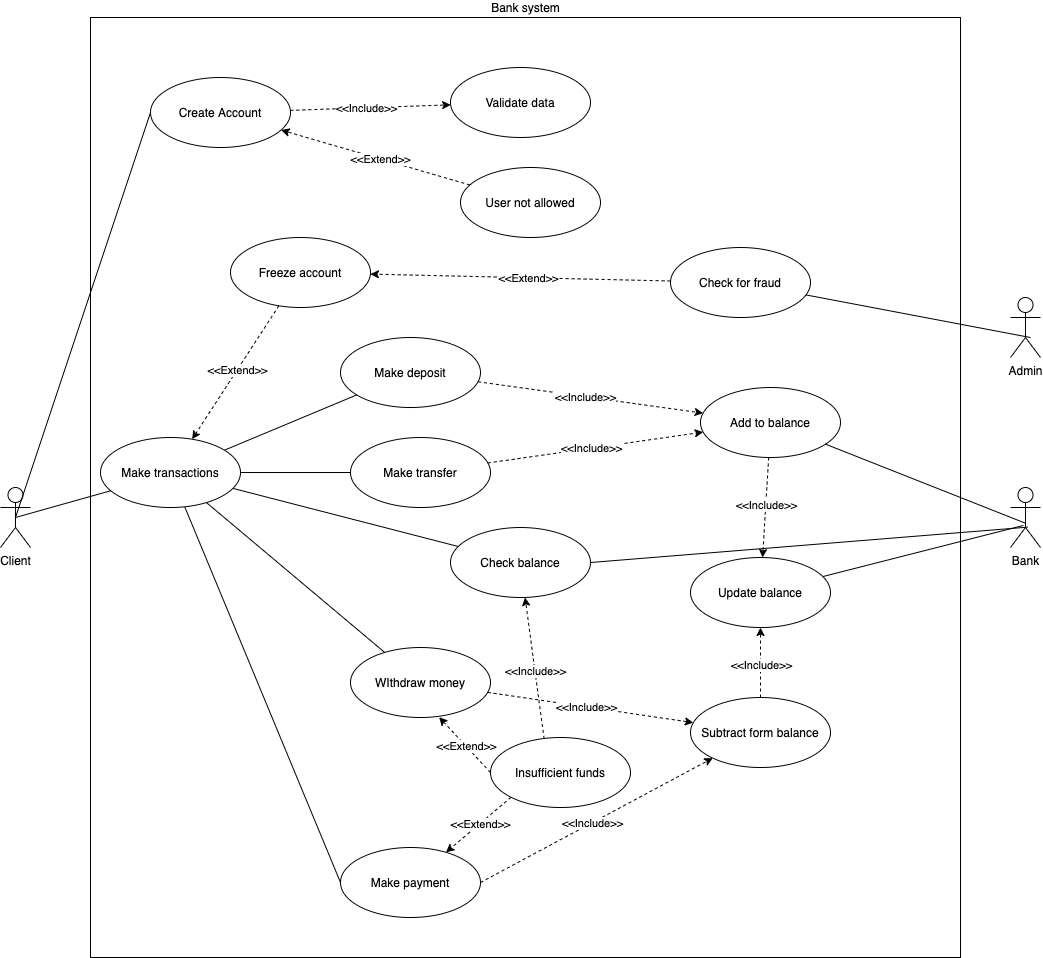

The diagram above was exported from draw.io. Its source (the exported page's mxGraphModel, read from the mxfile embedded in the PNG):
<mxGraphModel dx="2589" dy="566" grid="1" gridSize="10" guides="1" tooltips="1" connect="1" arrows="1" fold="1" page="1" pageScale="1" pageWidth="1654" pageHeight="1169" math="0" shadow="0">
  <root>
    <mxCell id="SzU6G3JvWcY3gEGPAA35-0" />
    <mxCell id="SzU6G3JvWcY3gEGPAA35-1" parent="SzU6G3JvWcY3gEGPAA35-0" />
    <mxCell id="SzU6G3JvWcY3gEGPAA35-2" value="Bank system" style="html=1;labelPosition=center;verticalLabelPosition=top;align=center;verticalAlign=bottom;" vertex="1" parent="SzU6G3JvWcY3gEGPAA35-1">
      <mxGeometry x="-1180" y="140" width="870" height="940" as="geometry" />
    </mxCell>
    <mxCell id="SzU6G3JvWcY3gEGPAA35-3" value="Client" style="shape=umlActor;verticalLabelPosition=bottom;verticalAlign=top;html=1;" vertex="1" parent="SzU6G3JvWcY3gEGPAA35-1">
      <mxGeometry x="-1270" y="610" width="30" height="60" as="geometry" />
    </mxCell>
    <mxCell id="SzU6G3JvWcY3gEGPAA35-4" value="Bank" style="shape=umlActor;verticalLabelPosition=bottom;verticalAlign=top;html=1;" vertex="1" parent="SzU6G3JvWcY3gEGPAA35-1">
      <mxGeometry x="-260" y="610" width="30" height="60" as="geometry" />
    </mxCell>
    <mxCell id="SzU6G3JvWcY3gEGPAA35-7" value="Create Account" style="ellipse;whiteSpace=wrap;html=1;" vertex="1" parent="SzU6G3JvWcY3gEGPAA35-1">
      <mxGeometry x="-1120" y="200" width="140" height="70" as="geometry" />
    </mxCell>
    <mxCell id="SzU6G3JvWcY3gEGPAA35-12" value="Check balance" style="ellipse;whiteSpace=wrap;html=1;" vertex="1" parent="SzU6G3JvWcY3gEGPAA35-1">
      <mxGeometry x="-820" y="650.01" width="140" height="70" as="geometry" />
    </mxCell>
    <mxCell id="SzU6G3JvWcY3gEGPAA35-13" value="Make deposit" style="ellipse;whiteSpace=wrap;html=1;" vertex="1" parent="SzU6G3JvWcY3gEGPAA35-1">
      <mxGeometry x="-930" y="460.01" width="140" height="70" as="geometry" />
    </mxCell>
    <mxCell id="SzU6G3JvWcY3gEGPAA35-14" value="Make transfer" style="ellipse;whiteSpace=wrap;html=1;" vertex="1" parent="SzU6G3JvWcY3gEGPAA35-1">
      <mxGeometry x="-920" y="560.01" width="140" height="70" as="geometry" />
    </mxCell>
    <mxCell id="SzU6G3JvWcY3gEGPAA35-15" value="Make payment" style="ellipse;whiteSpace=wrap;html=1;" vertex="1" parent="SzU6G3JvWcY3gEGPAA35-1">
      <mxGeometry x="-930" y="970.01" width="140" height="70" as="geometry" />
    </mxCell>
    <mxCell id="SzU6G3JvWcY3gEGPAA35-16" value="WIthdraw money" style="ellipse;whiteSpace=wrap;html=1;" vertex="1" parent="SzU6G3JvWcY3gEGPAA35-1">
      <mxGeometry x="-920" y="770.01" width="140" height="70" as="geometry" />
    </mxCell>
    <mxCell id="SzU6G3JvWcY3gEGPAA35-17" value="Validate data" style="ellipse;whiteSpace=wrap;html=1;" vertex="1" parent="SzU6G3JvWcY3gEGPAA35-1">
      <mxGeometry x="-820" y="190" width="140" height="70" as="geometry" />
    </mxCell>
    <mxCell id="SzU6G3JvWcY3gEGPAA35-18" value="User not allowed" style="ellipse;whiteSpace=wrap;html=1;" vertex="1" parent="SzU6G3JvWcY3gEGPAA35-1">
      <mxGeometry x="-810" y="290" width="140" height="70" as="geometry" />
    </mxCell>
    <mxCell id="Spu5zbfbSmeRwI_cADdh-1" value="" style="endArrow=classic;html=1;dashed=1;" edge="1" parent="SzU6G3JvWcY3gEGPAA35-1" source="SzU6G3JvWcY3gEGPAA35-18" target="SzU6G3JvWcY3gEGPAA35-7">
      <mxGeometry width="50" height="50" relative="1" as="geometry">
        <mxPoint x="-799.5999999999995" y="470" as="sourcePoint" />
        <mxPoint x="-999.9954638477388" y="454.5849643194049" as="targetPoint" />
      </mxGeometry>
    </mxCell>
    <mxCell id="Spu5zbfbSmeRwI_cADdh-2" value="&amp;lt;&amp;lt;Extend&amp;gt;&amp;gt;" style="edgeLabel;html=1;align=center;verticalAlign=middle;resizable=0;points=[];" vertex="1" connectable="0" parent="Spu5zbfbSmeRwI_cADdh-1">
      <mxGeometry x="-0.0464" relative="1" as="geometry">
        <mxPoint as="offset" />
      </mxGeometry>
    </mxCell>
    <mxCell id="Spu5zbfbSmeRwI_cADdh-3" value="" style="endArrow=classic;html=1;dashed=1;" edge="1" parent="SzU6G3JvWcY3gEGPAA35-1" source="SzU6G3JvWcY3gEGPAA35-7" target="SzU6G3JvWcY3gEGPAA35-17">
      <mxGeometry width="50" height="50" relative="1" as="geometry">
        <mxPoint x="-845.3836284395823" y="482.5001886806682" as="sourcePoint" />
        <mxPoint x="-974.665807565787" y="457.5642677758102" as="targetPoint" />
      </mxGeometry>
    </mxCell>
    <mxCell id="Spu5zbfbSmeRwI_cADdh-4" value="&amp;lt;&amp;lt;Include&amp;gt;&amp;gt;" style="edgeLabel;html=1;align=center;verticalAlign=middle;resizable=0;points=[];" vertex="1" connectable="0" parent="Spu5zbfbSmeRwI_cADdh-3">
      <mxGeometry x="-0.0464" relative="1" as="geometry">
        <mxPoint as="offset" />
      </mxGeometry>
    </mxCell>
    <mxCell id="Dx2fCyAfVfypa8hHUtaZ-0" value="" style="endArrow=none;html=1;endFill=0;entryX=0;entryY=0.5;entryDx=0;entryDy=0;exitX=0.5;exitY=0.5;exitDx=0;exitDy=0;exitPerimeter=0;" edge="1" parent="SzU6G3JvWcY3gEGPAA35-1" source="SzU6G3JvWcY3gEGPAA35-3" target="SzU6G3JvWcY3gEGPAA35-7">
      <mxGeometry width="50" height="50" relative="1" as="geometry">
        <mxPoint x="-1190.0000000000005" y="500" as="sourcePoint" />
        <mxPoint x="-1061.8267340539064" y="450.1548410209639" as="targetPoint" />
      </mxGeometry>
    </mxCell>
    <mxCell id="Dx2fCyAfVfypa8hHUtaZ-1" value="" style="endArrow=none;html=1;endFill=0;" edge="1" parent="SzU6G3JvWcY3gEGPAA35-1" source="R93gZgcbsH8qRYpPoKf0-9" target="SzU6G3JvWcY3gEGPAA35-12">
      <mxGeometry width="50" height="50" relative="1" as="geometry">
        <mxPoint x="-1245.51" y="638.8399999999999" as="sourcePoint" />
        <mxPoint x="-1110" y="445" as="targetPoint" />
      </mxGeometry>
    </mxCell>
    <mxCell id="Dx2fCyAfVfypa8hHUtaZ-2" value="" style="endArrow=none;html=1;endFill=0;exitX=0.5;exitY=0.5;exitDx=0;exitDy=0;exitPerimeter=0;entryX=0.079;entryY=0.757;entryDx=0;entryDy=0;entryPerimeter=0;" edge="1" parent="SzU6G3JvWcY3gEGPAA35-1" source="SzU6G3JvWcY3gEGPAA35-3" target="R93gZgcbsH8qRYpPoKf0-9">
      <mxGeometry width="50" height="50" relative="1" as="geometry">
        <mxPoint x="-1230" y="643.0282970981516" as="sourcePoint" />
        <mxPoint x="-1091.5485693337691" y="578.6788143687637" as="targetPoint" />
      </mxGeometry>
    </mxCell>
    <mxCell id="Dx2fCyAfVfypa8hHUtaZ-3" value="" style="endArrow=none;html=1;endFill=0;" edge="1" parent="SzU6G3JvWcY3gEGPAA35-1" source="R93gZgcbsH8qRYpPoKf0-9" target="SzU6G3JvWcY3gEGPAA35-13">
      <mxGeometry width="50" height="50" relative="1" as="geometry">
        <mxPoint x="-860" y="370.01" as="sourcePoint" />
        <mxPoint x="-909.2622744893863" y="599.9420286958986" as="targetPoint" />
      </mxGeometry>
    </mxCell>
    <mxCell id="Dx2fCyAfVfypa8hHUtaZ-4" value="" style="endArrow=none;html=1;endFill=0;" edge="1" parent="SzU6G3JvWcY3gEGPAA35-1" source="R93gZgcbsH8qRYpPoKf0-9" target="SzU6G3JvWcY3gEGPAA35-16">
      <mxGeometry width="50" height="50" relative="1" as="geometry">
        <mxPoint x="-1245" y="649.9999999999999" as="sourcePoint" />
        <mxPoint x="-1086.5759367328162" y="738.872035491347" as="targetPoint" />
      </mxGeometry>
    </mxCell>
    <mxCell id="Dx2fCyAfVfypa8hHUtaZ-5" value="" style="endArrow=none;html=1;endFill=0;entryX=0;entryY=0.5;entryDx=0;entryDy=0;" edge="1" parent="SzU6G3JvWcY3gEGPAA35-1" source="R93gZgcbsH8qRYpPoKf0-9" target="SzU6G3JvWcY3gEGPAA35-15">
      <mxGeometry width="50" height="50" relative="1" as="geometry">
        <mxPoint x="-1245" y="649.9999999999999" as="sourcePoint" />
        <mxPoint x="-1069.0195228469893" y="843.1493041923286" as="targetPoint" />
      </mxGeometry>
    </mxCell>
    <mxCell id="Dx2fCyAfVfypa8hHUtaZ-6" value="Add to balance" style="ellipse;whiteSpace=wrap;html=1;" vertex="1" parent="SzU6G3JvWcY3gEGPAA35-1">
      <mxGeometry x="-570" y="510.01" width="140" height="70" as="geometry" />
    </mxCell>
    <mxCell id="Dx2fCyAfVfypa8hHUtaZ-7" value="" style="endArrow=classic;html=1;dashed=1;" edge="1" parent="SzU6G3JvWcY3gEGPAA35-1" source="SzU6G3JvWcY3gEGPAA35-13" target="Dx2fCyAfVfypa8hHUtaZ-6">
      <mxGeometry width="50" height="50" relative="1" as="geometry">
        <mxPoint x="-760.0024559153796" y="544.1919639548665" as="sourcePoint" />
        <mxPoint x="-639.382349351991" y="530.0070278463365" as="targetPoint" />
      </mxGeometry>
    </mxCell>
    <mxCell id="Dx2fCyAfVfypa8hHUtaZ-8" value="&amp;lt;&amp;lt;Include&amp;gt;&amp;gt;" style="edgeLabel;html=1;align=center;verticalAlign=middle;resizable=0;points=[];" vertex="1" connectable="0" parent="Dx2fCyAfVfypa8hHUtaZ-7">
      <mxGeometry x="-0.0464" relative="1" as="geometry">
        <mxPoint as="offset" />
      </mxGeometry>
    </mxCell>
    <mxCell id="Dx2fCyAfVfypa8hHUtaZ-9" value="" style="endArrow=none;html=1;endFill=0;entryX=0.483;entryY=0.592;entryDx=0;entryDy=0;entryPerimeter=0;" edge="1" parent="SzU6G3JvWcY3gEGPAA35-1" source="Dx2fCyAfVfypa8hHUtaZ-6" target="SzU6G3JvWcY3gEGPAA35-4">
      <mxGeometry width="50" height="50" relative="1" as="geometry">
        <mxPoint x="-1230" y="652.1428571428571" as="sourcePoint" />
        <mxPoint x="-857.3066763348547" y="705.384760523592" as="targetPoint" />
      </mxGeometry>
    </mxCell>
    <mxCell id="Dx2fCyAfVfypa8hHUtaZ-10" value="" style="endArrow=none;html=1;endFill=0;entryX=0.428;entryY=0.633;entryDx=0;entryDy=0;entryPerimeter=0;" edge="1" parent="SzU6G3JvWcY3gEGPAA35-1" source="Dx2fCyAfVfypa8hHUtaZ-11" target="SzU6G3JvWcY3gEGPAA35-4">
      <mxGeometry width="50" height="50" relative="1" as="geometry">
        <mxPoint x="-621.9236537845229" y="623.1487895719275" as="sourcePoint" />
        <mxPoint x="-355.5100000000002" y="655.52" as="targetPoint" />
      </mxGeometry>
    </mxCell>
    <mxCell id="Dx2fCyAfVfypa8hHUtaZ-11" value="Update balance" style="ellipse;whiteSpace=wrap;html=1;" vertex="1" parent="SzU6G3JvWcY3gEGPAA35-1">
      <mxGeometry x="-580" y="680.01" width="140" height="70" as="geometry" />
    </mxCell>
    <mxCell id="Dx2fCyAfVfypa8hHUtaZ-14" value="" style="endArrow=classic;html=1;dashed=1;" edge="1" parent="SzU6G3JvWcY3gEGPAA35-1" source="Dx2fCyAfVfypa8hHUtaZ-6" target="Dx2fCyAfVfypa8hHUtaZ-11">
      <mxGeometry width="50" height="50" relative="1" as="geometry">
        <mxPoint x="-776.1048472371904" y="619.3051867198149" as="sourcePoint" />
        <mxPoint x="-593.7959419761141" y="660.6044647150709" as="targetPoint" />
      </mxGeometry>
    </mxCell>
    <mxCell id="Dx2fCyAfVfypa8hHUtaZ-15" value="&amp;lt;&amp;lt;Include&amp;gt;&amp;gt;" style="edgeLabel;html=1;align=center;verticalAlign=middle;resizable=0;points=[];" vertex="1" connectable="0" parent="Dx2fCyAfVfypa8hHUtaZ-14">
      <mxGeometry x="-0.0464" relative="1" as="geometry">
        <mxPoint as="offset" />
      </mxGeometry>
    </mxCell>
    <mxCell id="Dx2fCyAfVfypa8hHUtaZ-16" value="" style="endArrow=classic;html=1;dashed=1;" edge="1" parent="SzU6G3JvWcY3gEGPAA35-1" source="SzU6G3JvWcY3gEGPAA35-14" target="Dx2fCyAfVfypa8hHUtaZ-6">
      <mxGeometry width="50" height="50" relative="1" as="geometry">
        <mxPoint x="-782.47986774774" y="514.2435223592835" as="sourcePoint" />
        <mxPoint x="-557" y="546.01" as="targetPoint" />
      </mxGeometry>
    </mxCell>
    <mxCell id="Dx2fCyAfVfypa8hHUtaZ-17" value="&amp;lt;&amp;lt;Include&amp;gt;&amp;gt;" style="edgeLabel;html=1;align=center;verticalAlign=middle;resizable=0;points=[];" vertex="1" connectable="0" parent="Dx2fCyAfVfypa8hHUtaZ-16">
      <mxGeometry x="-0.0464" relative="1" as="geometry">
        <mxPoint as="offset" />
      </mxGeometry>
    </mxCell>
    <mxCell id="Dx2fCyAfVfypa8hHUtaZ-18" value="Subtract form balance" style="ellipse;whiteSpace=wrap;html=1;" vertex="1" parent="SzU6G3JvWcY3gEGPAA35-1">
      <mxGeometry x="-580" y="820.01" width="140" height="70" as="geometry" />
    </mxCell>
    <mxCell id="Dx2fCyAfVfypa8hHUtaZ-20" value="" style="endArrow=classic;html=1;dashed=1;" edge="1" parent="SzU6G3JvWcY3gEGPAA35-1" source="SzU6G3JvWcY3gEGPAA35-16" target="Dx2fCyAfVfypa8hHUtaZ-18">
      <mxGeometry width="50" height="50" relative="1" as="geometry">
        <mxPoint x="-749.9985243542561" y="820.0135078731688" as="sourcePoint" />
        <mxPoint x="-534.7407907166827" y="789.0168015530579" as="targetPoint" />
      </mxGeometry>
    </mxCell>
    <mxCell id="Dx2fCyAfVfypa8hHUtaZ-21" value="&amp;lt;&amp;lt;Include&amp;gt;&amp;gt;" style="edgeLabel;html=1;align=center;verticalAlign=middle;resizable=0;points=[];" vertex="1" connectable="0" parent="Dx2fCyAfVfypa8hHUtaZ-20">
      <mxGeometry x="-0.0464" relative="1" as="geometry">
        <mxPoint as="offset" />
      </mxGeometry>
    </mxCell>
    <mxCell id="Dx2fCyAfVfypa8hHUtaZ-22" value="" style="endArrow=classic;html=1;dashed=1;" edge="1" parent="SzU6G3JvWcY3gEGPAA35-1" source="Dx2fCyAfVfypa8hHUtaZ-18" target="Dx2fCyAfVfypa8hHUtaZ-11">
      <mxGeometry width="50" height="50" relative="1" as="geometry">
        <mxPoint x="-501.50792911134704" y="589.5337873340402" as="sourcePoint" />
        <mxPoint x="-518.4137931034338" y="640.4927586206463" as="targetPoint" />
      </mxGeometry>
    </mxCell>
    <mxCell id="Dx2fCyAfVfypa8hHUtaZ-23" value="&amp;lt;&amp;lt;Include&amp;gt;&amp;gt;" style="edgeLabel;html=1;align=center;verticalAlign=middle;resizable=0;points=[];" vertex="1" connectable="0" parent="Dx2fCyAfVfypa8hHUtaZ-22">
      <mxGeometry x="-0.0464" relative="1" as="geometry">
        <mxPoint as="offset" />
      </mxGeometry>
    </mxCell>
    <mxCell id="Dx2fCyAfVfypa8hHUtaZ-24" value="" style="endArrow=classic;html=1;dashed=1;exitX=1;exitY=0.5;exitDx=0;exitDy=0;" edge="1" parent="SzU6G3JvWcY3gEGPAA35-1" source="SzU6G3JvWcY3gEGPAA35-15" target="Dx2fCyAfVfypa8hHUtaZ-18">
      <mxGeometry width="50" height="50" relative="1" as="geometry">
        <mxPoint x="-505.44048258721045" y="830.1158703027197" as="sourcePoint" />
        <mxPoint x="-524.4908260206489" y="709.9014352025558" as="targetPoint" />
      </mxGeometry>
    </mxCell>
    <mxCell id="Dx2fCyAfVfypa8hHUtaZ-25" value="&amp;lt;&amp;lt;Include&amp;gt;&amp;gt;" style="edgeLabel;html=1;align=center;verticalAlign=middle;resizable=0;points=[];" vertex="1" connectable="0" parent="Dx2fCyAfVfypa8hHUtaZ-24">
      <mxGeometry x="-0.0464" relative="1" as="geometry">
        <mxPoint as="offset" />
      </mxGeometry>
    </mxCell>
    <mxCell id="Dx2fCyAfVfypa8hHUtaZ-26" value="Insufficient funds" style="ellipse;whiteSpace=wrap;html=1;" vertex="1" parent="SzU6G3JvWcY3gEGPAA35-1">
      <mxGeometry x="-780" y="860.01" width="140" height="70" as="geometry" />
    </mxCell>
    <mxCell id="Dx2fCyAfVfypa8hHUtaZ-27" value="" style="endArrow=classic;html=1;dashed=1;entryX=0.633;entryY=0.995;entryDx=0;entryDy=0;exitX=0;exitY=0.5;exitDx=0;exitDy=0;entryPerimeter=0;" edge="1" parent="SzU6G3JvWcY3gEGPAA35-1" source="Dx2fCyAfVfypa8hHUtaZ-26" target="SzU6G3JvWcY3gEGPAA35-16">
      <mxGeometry width="50" height="50" relative="1" as="geometry">
        <mxPoint x="-650.8151111011158" y="805.0137129251111" as="sourcePoint" />
        <mxPoint x="-779.995807565785" y="779.9442677758107" as="targetPoint" />
      </mxGeometry>
    </mxCell>
    <mxCell id="Dx2fCyAfVfypa8hHUtaZ-28" value="&amp;lt;&amp;lt;Extend&amp;gt;&amp;gt;" style="edgeLabel;html=1;align=center;verticalAlign=middle;resizable=0;points=[];" vertex="1" connectable="0" parent="Dx2fCyAfVfypa8hHUtaZ-27">
      <mxGeometry x="-0.0464" relative="1" as="geometry">
        <mxPoint as="offset" />
      </mxGeometry>
    </mxCell>
    <mxCell id="Dx2fCyAfVfypa8hHUtaZ-29" value="" style="endArrow=classic;html=1;dashed=1;exitX=0;exitY=1;exitDx=0;exitDy=0;" edge="1" parent="SzU6G3JvWcY3gEGPAA35-1" source="Dx2fCyAfVfypa8hHUtaZ-26" target="SzU6G3JvWcY3gEGPAA35-15">
      <mxGeometry width="50" height="50" relative="1" as="geometry">
        <mxPoint x="-760" y="895.01" as="sourcePoint" />
        <mxPoint x="-821.3799999999999" y="849.6599999999999" as="targetPoint" />
      </mxGeometry>
    </mxCell>
    <mxCell id="Dx2fCyAfVfypa8hHUtaZ-30" value="&amp;lt;&amp;lt;Extend&amp;gt;&amp;gt;" style="edgeLabel;html=1;align=center;verticalAlign=middle;resizable=0;points=[];" vertex="1" connectable="0" parent="Dx2fCyAfVfypa8hHUtaZ-29">
      <mxGeometry x="-0.0464" relative="1" as="geometry">
        <mxPoint as="offset" />
      </mxGeometry>
    </mxCell>
    <mxCell id="Dx2fCyAfVfypa8hHUtaZ-31" value="" style="endArrow=classic;html=1;dashed=1;exitX=0.383;exitY=0.019;exitDx=0;exitDy=0;exitPerimeter=0;" edge="1" parent="SzU6G3JvWcY3gEGPAA35-1" source="Dx2fCyAfVfypa8hHUtaZ-26" target="SzU6G3JvWcY3gEGPAA35-12">
      <mxGeometry width="50" height="50" relative="1" as="geometry">
        <mxPoint x="-505.44048258721045" y="830.1158703027197" as="sourcePoint" />
        <mxPoint x="-524.4908260206489" y="709.9014352025558" as="targetPoint" />
      </mxGeometry>
    </mxCell>
    <mxCell id="Dx2fCyAfVfypa8hHUtaZ-32" value="&amp;lt;&amp;lt;Include&amp;gt;&amp;gt;" style="edgeLabel;html=1;align=center;verticalAlign=middle;resizable=0;points=[];" vertex="1" connectable="0" parent="Dx2fCyAfVfypa8hHUtaZ-31">
      <mxGeometry x="-0.0464" relative="1" as="geometry">
        <mxPoint as="offset" />
      </mxGeometry>
    </mxCell>
    <mxCell id="Dx2fCyAfVfypa8hHUtaZ-33" value="" style="endArrow=none;html=1;endFill=0;entryX=0.567;entryY=0.661;entryDx=0;entryDy=0;entryPerimeter=0;exitX=1;exitY=0.5;exitDx=0;exitDy=0;" edge="1" parent="SzU6G3JvWcY3gEGPAA35-1" source="SzU6G3JvWcY3gEGPAA35-12" target="SzU6G3JvWcY3gEGPAA35-4">
      <mxGeometry width="50" height="50" relative="1" as="geometry">
        <mxPoint x="-643.721902023048" y="764.186688826042" as="sourcePoint" />
        <mxPoint x="-357.15999999999985" y="657.9799999999999" as="targetPoint" />
      </mxGeometry>
    </mxCell>
    <mxCell id="R93gZgcbsH8qRYpPoKf0-0" value="Admin" style="shape=umlActor;verticalLabelPosition=bottom;verticalAlign=top;html=1;" vertex="1" parent="SzU6G3JvWcY3gEGPAA35-1">
      <mxGeometry x="-260" y="420" width="30" height="60" as="geometry" />
    </mxCell>
    <mxCell id="R93gZgcbsH8qRYpPoKf0-1" value="Freeze account" style="ellipse;whiteSpace=wrap;html=1;" vertex="1" parent="SzU6G3JvWcY3gEGPAA35-1">
      <mxGeometry x="-1040" y="360" width="140" height="70" as="geometry" />
    </mxCell>
    <mxCell id="R93gZgcbsH8qRYpPoKf0-3" value="Check for fraud" style="ellipse;whiteSpace=wrap;html=1;" vertex="1" parent="SzU6G3JvWcY3gEGPAA35-1">
      <mxGeometry x="-600" y="370.01" width="140" height="70" as="geometry" />
    </mxCell>
    <mxCell id="R93gZgcbsH8qRYpPoKf0-4" value="" style="endArrow=none;html=1;endFill=0;entryX=0.667;entryY=0.667;entryDx=0;entryDy=0;entryPerimeter=0;" edge="1" parent="SzU6G3JvWcY3gEGPAA35-1" source="R93gZgcbsH8qRYpPoKf0-3" target="R93gZgcbsH8qRYpPoKf0-0">
      <mxGeometry width="50" height="50" relative="1" as="geometry">
        <mxPoint x="-621.9254955713297" y="623.1526352609185" as="sourcePoint" />
        <mxPoint x="-355.5100000000002" y="655.52" as="targetPoint" />
      </mxGeometry>
    </mxCell>
    <mxCell id="R93gZgcbsH8qRYpPoKf0-5" value="" style="endArrow=classic;html=1;dashed=1;" edge="1" parent="SzU6G3JvWcY3gEGPAA35-1" source="R93gZgcbsH8qRYpPoKf0-3" target="R93gZgcbsH8qRYpPoKf0-1">
      <mxGeometry width="50" height="50" relative="1" as="geometry">
        <mxPoint x="-590.5964946846063" y="257.48812201890905" as="sourcePoint" />
        <mxPoint x="-779.4647737372943" y="202.5847431085274" as="targetPoint" />
      </mxGeometry>
    </mxCell>
    <mxCell id="R93gZgcbsH8qRYpPoKf0-6" value="&amp;lt;&amp;lt;Extend&amp;gt;&amp;gt;" style="edgeLabel;html=1;align=center;verticalAlign=middle;resizable=0;points=[];" vertex="1" connectable="0" parent="R93gZgcbsH8qRYpPoKf0-5">
      <mxGeometry x="-0.0464" relative="1" as="geometry">
        <mxPoint as="offset" />
      </mxGeometry>
    </mxCell>
    <mxCell id="R93gZgcbsH8qRYpPoKf0-9" value="Make transactions" style="ellipse;whiteSpace=wrap;html=1;" vertex="1" parent="SzU6G3JvWcY3gEGPAA35-1">
      <mxGeometry x="-1170" y="560.01" width="140" height="70" as="geometry" />
    </mxCell>
    <mxCell id="R93gZgcbsH8qRYpPoKf0-10" value="" style="endArrow=classic;html=1;dashed=1;" edge="1" parent="SzU6G3JvWcY3gEGPAA35-1" source="R93gZgcbsH8qRYpPoKf0-1" target="R93gZgcbsH8qRYpPoKf0-9">
      <mxGeometry width="50" height="50" relative="1" as="geometry">
        <mxPoint x="-790.5964946846063" y="317.47812201890906" as="sourcePoint" />
        <mxPoint x="-979.4647737372943" y="262.5747431085274" as="targetPoint" />
      </mxGeometry>
    </mxCell>
    <mxCell id="R93gZgcbsH8qRYpPoKf0-11" value="&amp;lt;&amp;lt;Extend&amp;gt;&amp;gt;" style="edgeLabel;html=1;align=center;verticalAlign=middle;resizable=0;points=[];" vertex="1" connectable="0" parent="R93gZgcbsH8qRYpPoKf0-10">
      <mxGeometry x="-0.0464" relative="1" as="geometry">
        <mxPoint as="offset" />
      </mxGeometry>
    </mxCell>
    <mxCell id="R93gZgcbsH8qRYpPoKf0-13" value="" style="endArrow=none;html=1;endFill=0;" edge="1" parent="SzU6G3JvWcY3gEGPAA35-1" source="R93gZgcbsH8qRYpPoKf0-9" target="SzU6G3JvWcY3gEGPAA35-14">
      <mxGeometry width="50" height="50" relative="1" as="geometry">
        <mxPoint x="-1036.08221835109" y="582.6891979195373" as="sourcePoint" />
        <mxPoint x="-903.7754895718194" y="527.4164539882581" as="targetPoint" />
      </mxGeometry>
    </mxCell>
  </root>
</mxGraphModel>